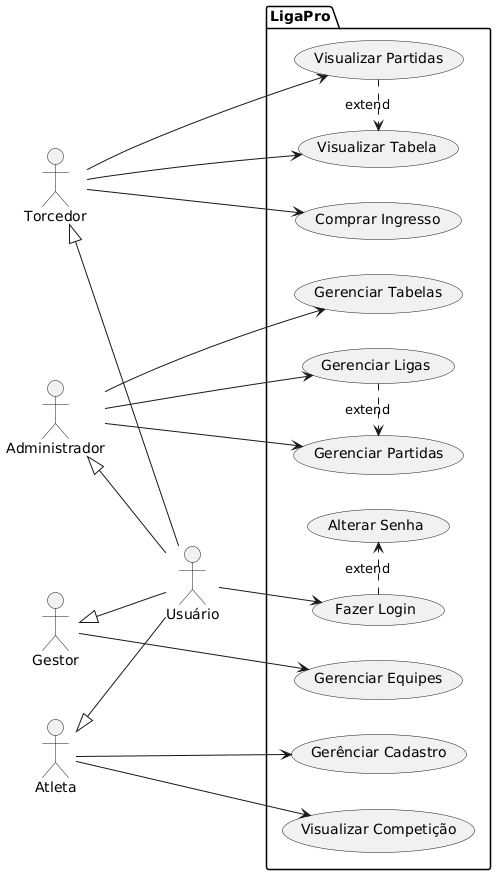

The diagram above was rendered by PlantUML. Its source (embedded in the PNG):
@startuml
left to right direction
actor Usuário as user
actor Torcedor as t
actor Administrador as ad
actor Gestor as gestor
actor Atleta as atl

package LigaPro{
  usecase "Gerênciar Cadastro" as atl1
  usecase "Visualizar Competição" as atl2
  usecase "Fazer Login" as user1
  usecase "Alterar Senha" as user2
  usecase "Visualizar Tabela" as t1
  usecase "Visualizar Partidas" as t2
  usecase "Comprar Ingresso" as t3
  usecase "Gerenciar Equipes" as gestor1
  usecase "Gerenciar Ligas" as ad1
  usecase "Gerenciar Partidas" as ad2
  usecase "Gerenciar Tabelas" as ad3


(user1) .> (user2) : extend
(t2) .> (t1) : extend
(ad1) .> (ad2) : extend
}
atl --> atl1
atl --> atl2
user --> user1
t --> t1
t --> t2
t --> t3
gestor --> gestor1
ad --> ad1
ad --> ad2
ad --> ad3

atl <|-- user
gestor <|-- user
ad <|-- user
t <|-- user
@enduml